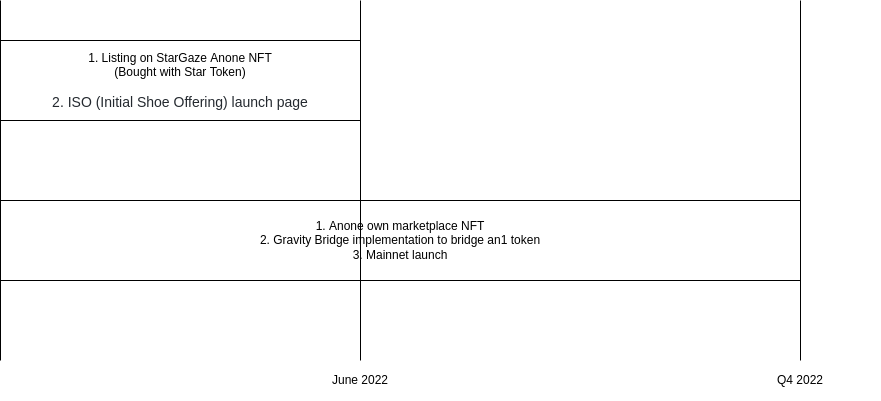

The diagram above was exported from draw.io. Its source (the exported page's mxGraphModel, read from the mxfile embedded in the PNG):
<mxGraphModel dx="1422" dy="810" grid="1" gridSize="10" guides="1" tooltips="1" connect="1" arrows="1" fold="1" page="1" pageScale="1" pageWidth="1169" pageHeight="827" math="0" shadow="0">
  <root>
    <mxCell id="0" />
    <mxCell id="1" parent="0" />
    <mxCell id="y6Y9OkfJmETBCwfHKBim-1" value="1. Listing on StarGaze Anone NFT&lt;br&gt;(Bought with Star Token)&lt;br&gt;&lt;br&gt;&lt;span style=&quot;color: rgb(36 , 41 , 47) ; font-family: , &amp;#34;blinkmacsystemfont&amp;#34; , &amp;#34;segoe ui&amp;#34; , &amp;#34;helvetica&amp;#34; , &amp;#34;arial&amp;#34; , sans-serif , &amp;#34;apple color emoji&amp;#34; , &amp;#34;segoe ui emoji&amp;#34; ; font-size: 14px ; background-color: rgb(255 , 255 , 255)&quot;&gt;2. ISO (Initial Shoe Offering) launch page&lt;/span&gt;" style="rounded=0;whiteSpace=wrap;html=1;" vertex="1" parent="1">
      <mxGeometry x="160" y="160" width="360" height="80" as="geometry" />
    </mxCell>
    <mxCell id="y6Y9OkfJmETBCwfHKBim-2" value="1. Anone own marketplace NFT&lt;br&gt;2. Gravity Bridge implementation to bridge an1 token&lt;br&gt;3. Mainnet launch" style="rounded=0;whiteSpace=wrap;html=1;" vertex="1" parent="1">
      <mxGeometry x="160" y="320" width="800" height="80" as="geometry" />
    </mxCell>
    <mxCell id="y6Y9OkfJmETBCwfHKBim-3" value="" style="endArrow=none;html=1;rounded=0;" edge="1" parent="1">
      <mxGeometry width="50" height="50" relative="1" as="geometry">
        <mxPoint x="160" y="480" as="sourcePoint" />
        <mxPoint x="160" y="120" as="targetPoint" />
      </mxGeometry>
    </mxCell>
    <mxCell id="y6Y9OkfJmETBCwfHKBim-5" value="" style="endArrow=none;html=1;rounded=0;" edge="1" parent="1">
      <mxGeometry width="50" height="50" relative="1" as="geometry">
        <mxPoint x="520" y="480" as="sourcePoint" />
        <mxPoint x="520" y="120" as="targetPoint" />
      </mxGeometry>
    </mxCell>
    <mxCell id="y6Y9OkfJmETBCwfHKBim-6" value="June 2022" style="text;html=1;strokeColor=none;fillColor=none;align=center;verticalAlign=middle;whiteSpace=wrap;rounded=0;" vertex="1" parent="1">
      <mxGeometry x="440" y="480" width="160" height="40" as="geometry" />
    </mxCell>
    <mxCell id="y6Y9OkfJmETBCwfHKBim-7" value="" style="endArrow=none;html=1;rounded=0;" edge="1" parent="1">
      <mxGeometry width="50" height="50" relative="1" as="geometry">
        <mxPoint x="960" y="480" as="sourcePoint" />
        <mxPoint x="960" y="120" as="targetPoint" />
      </mxGeometry>
    </mxCell>
    <mxCell id="y6Y9OkfJmETBCwfHKBim-8" value="Q4 2022" style="text;html=1;strokeColor=none;fillColor=none;align=center;verticalAlign=middle;whiteSpace=wrap;rounded=0;" vertex="1" parent="1">
      <mxGeometry x="880" y="480" width="160" height="40" as="geometry" />
    </mxCell>
  </root>
</mxGraphModel>